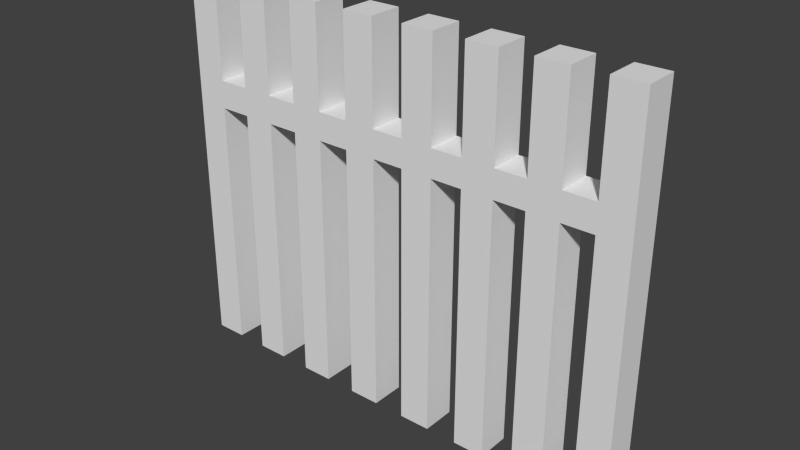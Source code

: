 # Source: Obstacle.blend  (saved by Blender 2.71.0; exported with 4.5.12 LTS)
import bpy
from mathutils import Matrix  # noqa: F401  (used for matrix-valued properties, if any)

bpy.ops.wm.read_factory_settings(use_empty=True)
scene = bpy.context.scene
scene.name = 'Scene'

# ---- collections
col_collection_1 = bpy.data.collections.new('Collection 1'); scene.collection.children.link(col_collection_1)

# ---- world
world_world = bpy.data.worlds.new('World'); scene.world = world_world
world_world.color = (0.05088, 0.05088, 0.05088)
world_world.use_sun_shadow = False
world_world.sun_shadow_jitter_overblur = 0.0
world_world.cycles.sampling_method = 'MANUAL'
world_world.cycles.sample_map_resolution = 256

# ---- meshes
me_cube_003 = bpy.data.meshes.new('Cube.003')
me_cube_003.from_pydata([(-2.64, -0.1912, -0.2603), (-2.64, 0.1912, -0.2603), (2.64, 0.1912, -0.2603), (2.64, -0.1912, -0.2603), (-2.64, -0.1912, 0.04821), (-2.64, 0.1912, 0.04821), (2.64, 0.1912, 0.04821), (2.64, -0.1912, 0.04821), (-2.288, 0.1912, 0.04821), (-1.936, 0.1912, 0.04821), (-1.584, 0.1912, 0.04821), (-1.232, 0.1912, 0.04821), (-0.88, 0.1912, 0.04821), (-0.528, 0.1912, 0.04821), (-0.176, 0.1912, 0.04821), (0.176, 0.1912, 0.04821), (0.528, 0.1912, 0.04821), (0.88, 0.1912, 0.04821), (1.232, 0.1912, 0.04821), (1.584, 0.1912, 0.04821), (1.936, 0.1912, 0.04821), (2.288, 0.1912, 0.04821), (2.288, 0.1912, -0.2603), (1.936, 0.1912, -0.2603), (1.584, 0.1912, -0.2603), (1.232, 0.1912, -0.2603), (0.88, 0.1912, -0.2603), (0.528, 0.1912, -0.2603), (0.176, 0.1912, -0.2603), (-0.176, 0.1912, -0.2603), (-0.528, 0.1912, -0.2603), (-0.88, 0.1912, -0.2603), (-1.232, 0.1912, -0.2603), (-1.584, 0.1912, -0.2603), (-1.936, 0.1912, -0.2603), (-2.288, 0.1912, -0.2603), (2.288, -0.1912, 0.04821), (1.936, -0.1912, 0.04821), (1.584, -0.1912, 0.04821), (1.232, -0.1912, 0.04821), (0.88, -0.1912, 0.04821), (0.528, -0.1912, 0.04821), (0.176, -0.1912, 0.04821), (-0.176, -0.1912, 0.04821), (-0.528, -0.1912, 0.04821), (-0.88, -0.1912, 0.04821), (-1.232, -0.1912, 0.04821), (-1.584, -0.1912, 0.04821), (-1.936, -0.1912, 0.04821), (-2.288, -0.1912, 0.04821), (-2.288, -0.1912, -0.2603), (-1.936, -0.1912, -0.2603), (-1.584, -0.1912, -0.2603), (-1.232, -0.1912, -0.2603), (-0.88, -0.1912, -0.2603), (-0.528, -0.1912, -0.2603), (-0.176, -0.1912, -0.2603), (0.176, -0.1912, -0.2603), (0.528, -0.1912, -0.2603), (0.88, -0.1912, -0.2603), (1.232, -0.1912, -0.2603), (1.584, -0.1912, -0.2603), (1.936, -0.1912, -0.2603), (2.288, -0.1912, -0.2603), (-2.64, -0.1912, -3.136), (-2.64, 0.1912, -3.136), (2.64, 0.1912, -3.136), (2.64, -0.1912, -3.136), (2.288, 0.1912, -3.136), (1.936, 0.1912, -3.136), (1.584, 0.1912, -3.136), (1.232, 0.1912, -3.136), (0.88, 0.1912, -3.136), (0.528, 0.1912, -3.136), (0.176, 0.1912, -3.136), (-0.176, 0.1912, -3.136), (-0.528, 0.1912, -3.136), (-0.88, 0.1912, -3.136), (-1.232, 0.1912, -3.136), (-1.584, 0.1912, -3.136), (-1.936, 0.1912, -3.136), (-2.288, 0.1912, -3.136), (-2.288, -0.1912, -3.136), (-1.936, -0.1912, -3.136), (-1.584, -0.1912, -3.136), (-1.232, -0.1912, -3.136), (-0.88, -0.1912, -3.136), (-0.528, -0.1912, -3.136), (-0.176, -0.1912, -3.136), (0.176, -0.1912, -3.136), (0.528, -0.1912, -3.136), (0.88, -0.1912, -3.136), (1.232, -0.1912, -3.136), (1.584, -0.1912, -3.136), (1.936, -0.1912, -3.136), (2.288, -0.1912, -3.136), (-2.64, -0.1912, 1.154), (-2.64, 0.1912, 1.154), (2.64, 0.1912, 1.154), (2.64, -0.1912, 1.154), (-2.288, 0.1912, 1.154), (-1.936, 0.1912, 1.154), (-1.584, 0.1912, 1.154), (-1.232, 0.1912, 1.154), (-0.88, 0.1912, 1.154), (-0.528, 0.1912, 1.154), (-0.176, 0.1912, 1.154), (0.176, 0.1912, 1.154), (0.528, 0.1912, 1.154), (0.88, 0.1912, 1.154), (1.232, 0.1912, 1.154), (1.584, 0.1912, 1.154), (1.936, 0.1912, 1.154), (2.288, 0.1912, 1.154), (2.288, -0.1912, 1.154), (1.936, -0.1912, 1.154), (1.584, -0.1912, 1.154), (1.232, -0.1912, 1.154), (0.88, -0.1912, 1.154), (0.528, -0.1912, 1.154), (0.176, -0.1912, 1.154), (-0.176, -0.1912, 1.154), (-0.528, -0.1912, 1.154), (-0.88, -0.1912, 1.154), (-1.232, -0.1912, 1.154), (-1.584, -0.1912, 1.154), (-1.936, -0.1912, 1.154), (-2.288, -0.1912, 1.154)], [], [(4, 5, 1, 0), (21, 6, 2, 22), (6, 7, 3, 2), (49, 4, 0, 50), (34, 33, 79, 80), (41, 16, 108, 119), (5, 8, 35, 1), (8, 9, 34, 35), (9, 10, 33, 34), (10, 11, 32, 33), (11, 12, 31, 32), (12, 13, 30, 31), (13, 14, 29, 30), (14, 15, 28, 29), (15, 16, 27, 28), (16, 17, 26, 27), (17, 18, 25, 26), (18, 19, 24, 25), (19, 20, 23, 24), (20, 21, 22, 23), (7, 36, 63, 3), (36, 37, 62, 63), (37, 38, 61, 62), (38, 39, 60, 61), (39, 40, 59, 60), (40, 41, 58, 59), (41, 42, 57, 58), (42, 43, 56, 57), (43, 44, 55, 56), (44, 45, 54, 55), (45, 46, 53, 54), (46, 47, 52, 53), (47, 48, 51, 52), (48, 49, 50, 51), (27, 58, 90, 73), (50, 35, 34, 51), (58, 57, 89, 90), (52, 33, 32, 53), (25, 60, 92, 71), (54, 31, 30, 55), (2, 3, 67, 66), (56, 29, 28, 57), (60, 59, 91, 92), (58, 27, 26, 59), (51, 34, 80, 83), (60, 25, 24, 61), (23, 62, 94, 69), (62, 23, 22, 63), (36, 7, 99, 114), (36, 21, 20, 37), (14, 13, 105, 106), (38, 19, 18, 39), (7, 6, 98, 99), (40, 17, 16, 41), (43, 14, 106, 121), (42, 15, 14, 43), (38, 37, 115, 116), (44, 13, 12, 45), (16, 15, 107, 108), (46, 11, 10, 47), (45, 12, 104, 123), (48, 9, 8, 49), (95, 68, 66, 67), (64, 65, 81, 82), (83, 80, 79, 84), (85, 78, 77, 86), (87, 76, 75, 88), (89, 74, 73, 90), (91, 72, 71, 92), (93, 70, 69, 94), (56, 55, 87, 88), (29, 56, 88, 75), (0, 1, 65, 64), (32, 31, 77, 78), (54, 53, 85, 86), (31, 54, 86, 77), (30, 29, 75, 76), (52, 51, 83, 84), (63, 22, 68, 95), (33, 52, 84, 79), (28, 27, 73, 74), (50, 0, 64, 82), (61, 24, 70, 93), (35, 50, 82, 81), (26, 25, 71, 72), (59, 26, 72, 91), (1, 35, 81, 65), (24, 23, 69, 70), (57, 28, 74, 89), (22, 2, 66, 68), (55, 30, 76, 87), (53, 32, 78, 85), (62, 61, 93, 94), (3, 63, 95, 67), (127, 100, 97, 96), (99, 98, 113, 114), (115, 112, 111, 116), (117, 110, 109, 118), (119, 108, 107, 120), (121, 106, 105, 122), (123, 104, 103, 124), (125, 102, 101, 126), (12, 11, 103, 104), (39, 18, 110, 117), (10, 9, 101, 102), (9, 48, 126, 101), (37, 20, 112, 115), (5, 4, 96, 97), (8, 5, 97, 100), (11, 46, 124, 103), (4, 49, 127, 96), (13, 44, 122, 105), (48, 47, 125, 126), (15, 42, 120, 107), (46, 45, 123, 124), (17, 40, 118, 109), (6, 21, 113, 98), (44, 43, 121, 122), (49, 8, 100, 127), (19, 38, 116, 111), (20, 19, 111, 112), (42, 41, 119, 120), (47, 10, 102, 125), (21, 36, 114, 113), (18, 17, 109, 110), (40, 39, 117, 118)])
me_cube_003.use_remesh_preserve_volume = False
me_cube_003.use_remesh_preserve_attributes = False
me_cube_003.use_mirror_vertex_groups = False
me_cube_003.update()

# ---- objects
ob_cube = bpy.data.objects.new('Cube', me_cube_003)

# ---- transforms, parenting, visibility, modifiers, constraints
ob_cube.location = (0.0, 0.0, 0.0)
ob_cube.lineart.crease_threshold = 0.0

# ---- collection membership
col_collection_1.objects.link(ob_cube)

# ---- scene / render settings (as saved in the file)
scene.frame_start = 1; scene.frame_end = 250; scene.frame_set(1)
scene.render.engine = 'BLENDER_EEVEE_NEXT'
scene.render.resolution_percentage = 50
scene.render.dither_intensity = 0.0
scene.cycles.use_denoising = False
scene.cycles.samples = 10
scene.cycles.sampling_pattern = 'TABULATED_SOBOL'
scene.cycles.light_sampling_threshold = 0.0
scene.cycles.use_adaptive_sampling = False
scene.cycles.use_light_tree = False
scene.cycles.blur_glossy = 0.0
scene.cycles.volume_bounces = 1
scene.cycles.pixel_filter_type = 'GAUSSIAN'
scene.cycles.sample_clamp_indirect = 0.0
scene.view_settings.view_transform = 'Standard'
bpy.context.view_layer.update()

# ---- added for rendering (the .blend has no active camera and no usable light): camera, sun
cam_auto = bpy.data.cameras.new('AutoCamera')
cam_auto.lens = 50.0
cam_auto.sensor_width = 36.0
cam_auto.clip_end = 1000.0
ob_auto_camera = bpy.data.objects.new('AutoCamera', cam_auto)
scene.collection.objects.link(ob_auto_camera)
ob_auto_camera.location = (6.30406, -7.56487, 4.05255)
ob_auto_camera.rotation_euler = (1.09748, -7.21219e-08, 0.694738)
scene.camera = ob_auto_camera
light_auto_sun = bpy.data.lights.new('AutoSun', 'SUN')
light_auto_sun.energy = 3.0
light_auto_sun.angle = 0.0523599
ob_auto_sun = bpy.data.objects.new('AutoSun', light_auto_sun)
scene.collection.objects.link(ob_auto_sun)
ob_auto_sun.rotation_euler = (0.872665, 0.174533, 0.523599)
bpy.context.view_layer.update()
